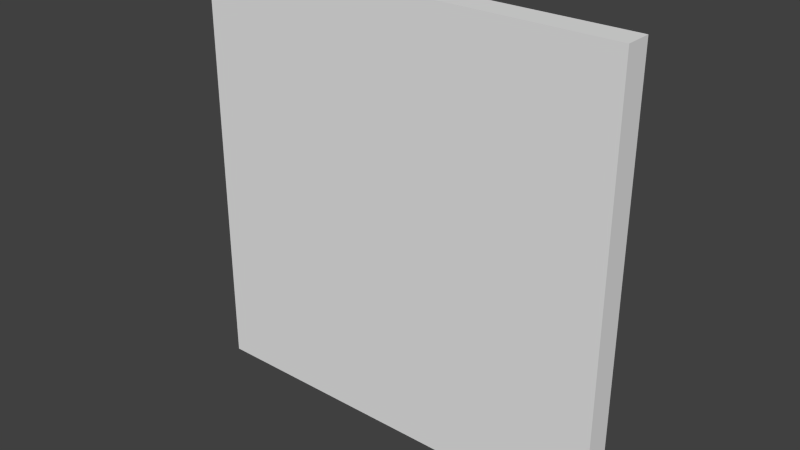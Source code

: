 # Source: painting16x16_6f.blend  (saved by Blender 2.76.0; exported with 4.5.12 LTS)
import bpy
from mathutils import Matrix  # noqa: F401  (used for matrix-valued properties, if any)

bpy.ops.wm.read_factory_settings(use_empty=True)
scene = bpy.context.scene
scene.name = 'Scene'

# ---- collections
col_collection_1 = bpy.data.collections.new('Collection 1'); scene.collection.children.link(col_collection_1)

# ---- world
world_world = bpy.data.worlds.new('World'); scene.world = world_world
world_world.color = (0.05088, 0.05088, 0.05088)
world_world.use_sun_shadow = False
world_world.sun_shadow_jitter_overblur = 0.0
world_world.cycles.sampling_method = 'MANUAL'
world_world.cycles.sample_map_resolution = 256

# ---- meshes
me_cube = bpy.data.meshes.new('Cube')
me_cube.from_pydata([(-1.0, -1.0, -1.0), (-1.0, -1.0, 1.0), (-1.0, 1.0, -1.0), (-1.0, 1.0, 1.0), (1.0, -1.0, -1.0), (1.0, -1.0, 1.0), (1.0, 1.0, -1.0), (1.0, 1.0, 1.0)], [], [(1, 3, 2, 0), (3, 7, 6, 2), (7, 5, 4, 6), (5, 1, 0, 4), (0, 2, 6, 4), (5, 7, 3, 1)])
_uv = me_cube.uv_layers.new(name='UVMap')
_uv.uv.foreach_set('vector', [0.75, 0.9375, 0.7539, 0.9375, 0.7539, 1.0, 0.75, 1.0, 0.375, 1.0, 0.3125, 1.0, 0.3125, 0.9375, 0.375, 0.9375, 0.75, 0.9375, 0.7539, 0.9375, 0.7539, 1.0, 0.75, 1.0, 0.8125, 0.9922, 0.75, 0.9922, 0.75, 0.9297, 0.8125, 0.9297, 0.75, 0.9375, 0.7539, 0.9375, 0.7539, 1.0, 0.75, 1.0, 0.75, 0.9375, 0.7539, 0.9375, 0.7539, 1.0, 0.75, 1.0])
me_cube.use_remesh_preserve_volume = False
me_cube.use_remesh_preserve_attributes = False
me_cube.use_mirror_vertex_groups = False
me_cube.update()

# ---- objects
ob_cube = bpy.data.objects.new('Cube', me_cube)

# ---- transforms, parenting, visibility, modifiers, constraints
ob_cube.location = (0.0, -0.4639, 0.0)
ob_cube.scale = (0.4977, 0.03111, 0.4977)
ob_cube.lineart.crease_threshold = 0.0

# ---- collection membership
col_collection_1.objects.link(ob_cube)

# ---- scene / render settings (as saved in the file)
scene.frame_start = 1; scene.frame_end = 250; scene.frame_set(0)
scene.render.engine = 'BLENDER_EEVEE_NEXT'
scene.render.resolution_percentage = 50
scene.render.dither_intensity = 0.0
scene.render.film_transparent = True
scene.cycles.use_denoising = False
scene.cycles.samples = 10
scene.cycles.sampling_pattern = 'TABULATED_SOBOL'
scene.cycles.light_sampling_threshold = 0.0
scene.cycles.use_adaptive_sampling = False
scene.cycles.use_light_tree = False
scene.cycles.blur_glossy = 0.0
scene.cycles.pixel_filter_type = 'GAUSSIAN'
scene.cycles.sample_clamp_indirect = 0.0
scene.view_settings.view_transform = 'Standard'
bpy.context.view_layer.update()

# ---- added for rendering (the .blend has no active camera and no usable light): camera, sun
cam_auto = bpy.data.cameras.new('AutoCamera')
cam_auto.lens = 50.0
cam_auto.sensor_width = 36.0
cam_auto.clip_end = 1000.0
ob_auto_camera = bpy.data.objects.new('AutoCamera', cam_auto)
scene.collection.objects.link(ob_auto_camera)
ob_auto_camera.location = (1.30375, -2.02837, 1.043)
ob_auto_camera.rotation_euler = (1.09748, -7.21219e-08, 0.694738)
scene.camera = ob_auto_camera
light_auto_sun = bpy.data.lights.new('AutoSun', 'SUN')
light_auto_sun.energy = 3.0
light_auto_sun.angle = 0.0523599
ob_auto_sun = bpy.data.objects.new('AutoSun', light_auto_sun)
scene.collection.objects.link(ob_auto_sun)
ob_auto_sun.rotation_euler = (0.872665, 0.174533, 0.523599)
bpy.context.view_layer.update()
